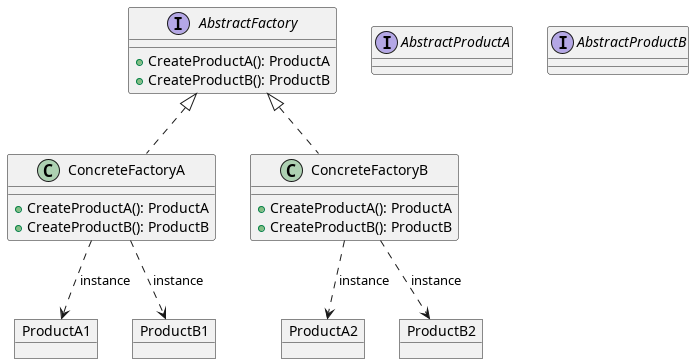

The diagram above was rendered by PlantUML. Its source (embedded in the PNG):
@startuml
interface AbstractFactory {
    + CreateProductA(): ProductA
    + CreateProductB(): ProductB
}

class ConcreteFactoryA implements AbstractFactory {
    + CreateProductA(): ProductA
    + CreateProductB(): ProductB
}

class ConcreteFactoryB implements AbstractFactory {
    + CreateProductA(): ProductA
    + CreateProductB(): ProductB
}

interface AbstractProductA  {}
interface AbstractProductB {}

object ProductA1
object ProductB1

object ProductA2
object ProductB2

ConcreteFactoryA ..> ProductA1: instance
ConcreteFactoryA ..> ProductB1: instance
ConcreteFactoryB ..> ProductA2: instance
ConcreteFactoryB ..> ProductB2: instance

@enduml